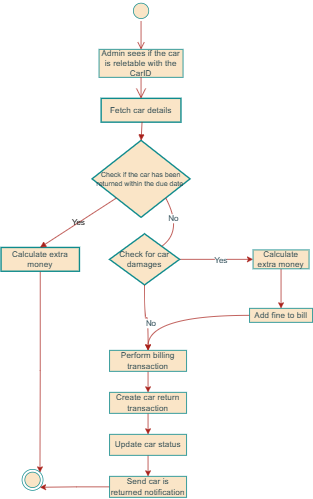

The diagram above was exported from draw.io. Its source (the exported page's mxGraphModel, read from the mxfile embedded in the PNG):
<mxGraphModel dx="2630" dy="1771" grid="1" gridSize="10" guides="1" tooltips="1" connect="1" arrows="1" fold="1" page="1" pageScale="1" pageWidth="850" pageHeight="1100" math="0" shadow="0">
  <root>
    <mxCell id="0" />
    <mxCell id="1" parent="0" />
    <mxCell id="2" value="Fetch car details" style="whiteSpace=wrap;strokeWidth=2;labelBackgroundColor=none;fillColor=#FAE5C7;strokeColor=#0F8B8D;fontColor=#143642;" parent="1" vertex="1">
      <mxGeometry x="93" width="114" height="34" as="geometry" />
    </mxCell>
    <mxCell id="3" value="Check if the car has been returned within the due date " style="rhombus;strokeWidth=2;whiteSpace=wrap;fontSize=10;labelBackgroundColor=none;fillColor=#FAE5C7;strokeColor=#0F8B8D;fontColor=#143642;" parent="1" vertex="1">
      <mxGeometry x="80" y="60" width="140" height="110" as="geometry" />
    </mxCell>
    <mxCell id="0OqjnxA-zhPyCJ7TvESe-57" style="edgeStyle=orthogonalEdgeStyle;curved=1;rounded=0;orthogonalLoop=1;jettySize=auto;html=1;exitX=0.5;exitY=1;exitDx=0;exitDy=0;entryX=1;entryY=0;entryDx=0;entryDy=0;strokeColor=#A8201A;fontColor=#143642;elbow=vertical;fillColor=#FAE5C7;" edge="1" parent="1" source="4" target="0OqjnxA-zhPyCJ7TvESe-26">
      <mxGeometry relative="1" as="geometry" />
    </mxCell>
    <mxCell id="4" value="Calculate extra money" style="whiteSpace=wrap;strokeWidth=2;labelBackgroundColor=none;fillColor=#FAE5C7;strokeColor=#0F8B8D;fontColor=#143642;" parent="1" vertex="1">
      <mxGeometry x="-50" y="213" width="112" height="34" as="geometry" />
    </mxCell>
    <mxCell id="9" value="" style="curved=1;startArrow=none;endArrow=block;exitX=0.5120833587646484;exitY=0.9901961158303654;entryX=0.50101133920614;entryY=-0.003236233609393962;labelBackgroundColor=none;strokeColor=#A8201A;fontColor=default;" parent="1" source="2" target="3" edge="1">
      <mxGeometry relative="1" as="geometry">
        <Array as="points" />
      </mxGeometry>
    </mxCell>
    <mxCell id="10" value="Yes" style="curved=1;startArrow=none;endArrow=block;exitX=0.0027432117647337682;exitY=0.9927779449447015;entryX=0.49874441964285715;entryY=-0.010492998010971966;labelBackgroundColor=none;strokeColor=#A8201A;fontColor=default;" parent="1" source="3" target="4" edge="1">
      <mxGeometry relative="1" as="geometry">
        <Array as="points" />
      </mxGeometry>
    </mxCell>
    <mxCell id="12" value="" style="curved=1;startArrow=none;endArrow=block;exitX=0.9992794666475463;exitY=0.9927779449447015;entryX=0;entryY=0.5;labelBackgroundColor=none;strokeColor=#A8201A;fontColor=default;entryDx=0;entryDy=0;entryPerimeter=0;" parent="1" source="3" target="0OqjnxA-zhPyCJ7TvESe-28" edge="1">
      <mxGeometry relative="1" as="geometry">
        <Array as="points">
          <mxPoint x="227" y="221" />
        </Array>
        <mxPoint x="227.3491687562605" y="255" as="targetPoint" />
      </mxGeometry>
    </mxCell>
    <mxCell id="0OqjnxA-zhPyCJ7TvESe-69" value="No" style="edgeLabel;html=1;align=center;verticalAlign=middle;resizable=0;points=[];strokeColor=#0F8B8D;fontColor=#143642;fillColor=#FAE5C7;" vertex="1" connectable="0" parent="12">
      <mxGeometry x="-0.7119" y="-5" relative="1" as="geometry">
        <mxPoint as="offset" />
      </mxGeometry>
    </mxCell>
    <mxCell id="0OqjnxA-zhPyCJ7TvESe-18" value="Admin sees if the car is reletable with the CarID" style="whiteSpace=wrap;html=1;align=center;labelBackgroundColor=none;fillColor=#FAE5C7;strokeColor=#0F8B8D;fontColor=#143642;" vertex="1" parent="1">
      <mxGeometry x="90" y="-70" width="120" height="40" as="geometry" />
    </mxCell>
    <mxCell id="0OqjnxA-zhPyCJ7TvESe-19" value="" style="endArrow=open;endFill=1;endSize=12;html=1;rounded=0;exitX=0.5;exitY=1;exitDx=0;exitDy=0;entryX=0.5;entryY=0;entryDx=0;entryDy=0;labelBackgroundColor=none;strokeColor=#A8201A;fontColor=default;" edge="1" parent="1" source="0OqjnxA-zhPyCJ7TvESe-18" target="2">
      <mxGeometry width="160" relative="1" as="geometry">
        <mxPoint x="30" y="40" as="sourcePoint" />
        <mxPoint x="190" y="40" as="targetPoint" />
      </mxGeometry>
    </mxCell>
    <mxCell id="0OqjnxA-zhPyCJ7TvESe-23" value="" style="ellipse;html=1;shape=startState;fillColor=#FAE5C7;strokeColor=#0F8B8D;labelBackgroundColor=none;fontColor=#143642;" vertex="1" parent="1">
      <mxGeometry x="135" y="-140" width="30" height="30" as="geometry" />
    </mxCell>
    <mxCell id="0OqjnxA-zhPyCJ7TvESe-24" value="" style="edgeStyle=orthogonalEdgeStyle;html=1;verticalAlign=bottom;endArrow=open;endSize=8;strokeColor=#A8201A;rounded=0;entryX=0.5;entryY=0;entryDx=0;entryDy=0;labelBackgroundColor=none;fontColor=default;" edge="1" source="0OqjnxA-zhPyCJ7TvESe-23" parent="1" target="0OqjnxA-zhPyCJ7TvESe-18">
      <mxGeometry relative="1" as="geometry">
        <mxPoint x="-25" y="-30" as="targetPoint" />
      </mxGeometry>
    </mxCell>
    <mxCell id="0OqjnxA-zhPyCJ7TvESe-26" value="" style="ellipse;html=1;shape=endState;fillColor=#FAE5C7;strokeColor=#0F8B8D;labelBackgroundColor=none;fontColor=#143642;" vertex="1" parent="1">
      <mxGeometry x="-20" y="530" width="30" height="30" as="geometry" />
    </mxCell>
    <mxCell id="0OqjnxA-zhPyCJ7TvESe-52" style="edgeStyle=orthogonalEdgeStyle;curved=1;rounded=0;orthogonalLoop=1;jettySize=auto;html=1;exitX=1;exitY=0.5;exitDx=0;exitDy=0;exitPerimeter=0;entryX=0;entryY=0.5;entryDx=0;entryDy=0;strokeColor=#A8201A;fontColor=#143642;elbow=vertical;fillColor=#FAE5C7;" edge="1" parent="1" source="0OqjnxA-zhPyCJ7TvESe-28" target="0OqjnxA-zhPyCJ7TvESe-35">
      <mxGeometry relative="1" as="geometry" />
    </mxCell>
    <mxCell id="0OqjnxA-zhPyCJ7TvESe-53" value="Yes" style="edgeLabel;html=1;align=center;verticalAlign=middle;resizable=0;points=[];strokeColor=#0F8B8D;fontColor=#143642;fillColor=#FAE5C7;" vertex="1" connectable="0" parent="0OqjnxA-zhPyCJ7TvESe-52">
      <mxGeometry x="0.119" y="-1" relative="1" as="geometry">
        <mxPoint as="offset" />
      </mxGeometry>
    </mxCell>
    <mxCell id="0OqjnxA-zhPyCJ7TvESe-28" value="Check for car damages" style="strokeWidth=2;html=1;shape=mxgraph.flowchart.decision;whiteSpace=wrap;strokeColor=#0F8B8D;fontColor=#143642;fillColor=#FAE5C7;" vertex="1" parent="1">
      <mxGeometry x="105" y="193.5" width="100" height="73" as="geometry" />
    </mxCell>
    <mxCell id="0OqjnxA-zhPyCJ7TvESe-61" style="edgeStyle=orthogonalEdgeStyle;curved=1;rounded=0;orthogonalLoop=1;jettySize=auto;html=1;entryX=0.5;entryY=0;entryDx=0;entryDy=0;strokeColor=#A8201A;fontColor=#143642;elbow=vertical;fillColor=#FAE5C7;" edge="1" parent="1" source="0OqjnxA-zhPyCJ7TvESe-35" target="0OqjnxA-zhPyCJ7TvESe-60">
      <mxGeometry relative="1" as="geometry" />
    </mxCell>
    <mxCell id="0OqjnxA-zhPyCJ7TvESe-35" value="Calculate extra money" style="html=1;whiteSpace=wrap;strokeColor=#0F8B8D;fontColor=#143642;fillColor=#FAE5C7;" vertex="1" parent="1">
      <mxGeometry x="310" y="216.5" width="80" height="27" as="geometry" />
    </mxCell>
    <mxCell id="0OqjnxA-zhPyCJ7TvESe-47" style="edgeStyle=orthogonalEdgeStyle;curved=1;rounded=0;orthogonalLoop=1;jettySize=auto;html=1;exitX=0.5;exitY=1;exitDx=0;exitDy=0;entryX=0.5;entryY=0;entryDx=0;entryDy=0;strokeColor=#A8201A;fontColor=#143642;elbow=vertical;fillColor=#FAE5C7;" edge="1" parent="1" source="0OqjnxA-zhPyCJ7TvESe-37" target="0OqjnxA-zhPyCJ7TvESe-38">
      <mxGeometry relative="1" as="geometry" />
    </mxCell>
    <mxCell id="0OqjnxA-zhPyCJ7TvESe-37" value="Perform billing transaction" style="html=1;whiteSpace=wrap;strokeColor=#0F8B8D;fontColor=#143642;fillColor=#FAE5C7;" vertex="1" parent="1">
      <mxGeometry x="105" y="360" width="110" height="30" as="geometry" />
    </mxCell>
    <mxCell id="0OqjnxA-zhPyCJ7TvESe-48" style="edgeStyle=orthogonalEdgeStyle;curved=1;rounded=0;orthogonalLoop=1;jettySize=auto;html=1;exitX=0.5;exitY=1;exitDx=0;exitDy=0;entryX=0.5;entryY=0;entryDx=0;entryDy=0;strokeColor=#A8201A;fontColor=#143642;elbow=vertical;fillColor=#FAE5C7;" edge="1" parent="1" source="0OqjnxA-zhPyCJ7TvESe-38" target="0OqjnxA-zhPyCJ7TvESe-41">
      <mxGeometry relative="1" as="geometry" />
    </mxCell>
    <mxCell id="0OqjnxA-zhPyCJ7TvESe-38" value="Create car return transaction" style="html=1;whiteSpace=wrap;strokeColor=#0F8B8D;fontColor=#143642;fillColor=#FAE5C7;" vertex="1" parent="1">
      <mxGeometry x="105" y="420" width="110" height="30" as="geometry" />
    </mxCell>
    <mxCell id="0OqjnxA-zhPyCJ7TvESe-49" style="edgeStyle=orthogonalEdgeStyle;curved=1;rounded=0;orthogonalLoop=1;jettySize=auto;html=1;exitX=0.5;exitY=1;exitDx=0;exitDy=0;entryX=0.5;entryY=0;entryDx=0;entryDy=0;strokeColor=#A8201A;fontColor=#143642;elbow=vertical;fillColor=#FAE5C7;" edge="1" parent="1" source="0OqjnxA-zhPyCJ7TvESe-41" target="0OqjnxA-zhPyCJ7TvESe-42">
      <mxGeometry relative="1" as="geometry" />
    </mxCell>
    <mxCell id="0OqjnxA-zhPyCJ7TvESe-56" style="edgeStyle=orthogonalEdgeStyle;curved=1;rounded=0;orthogonalLoop=1;jettySize=auto;html=1;exitX=0;exitY=0.5;exitDx=0;exitDy=0;entryX=1;entryY=1;entryDx=0;entryDy=0;strokeColor=#A8201A;fontColor=#143642;elbow=vertical;fillColor=#FAE5C7;" edge="1" parent="1" source="0OqjnxA-zhPyCJ7TvESe-42" target="0OqjnxA-zhPyCJ7TvESe-26">
      <mxGeometry relative="1" as="geometry" />
    </mxCell>
    <mxCell id="0OqjnxA-zhPyCJ7TvESe-42" value="Send car is returned notification" style="html=1;whiteSpace=wrap;strokeColor=#0F8B8D;fontColor=#143642;fillColor=#FAE5C7;" vertex="1" parent="1">
      <mxGeometry x="105" y="540" width="110" height="30" as="geometry" />
    </mxCell>
    <mxCell id="0OqjnxA-zhPyCJ7TvESe-41" value="Update car status" style="html=1;whiteSpace=wrap;strokeColor=#0F8B8D;fontColor=#143642;fillColor=#FAE5C7;" vertex="1" parent="1">
      <mxGeometry x="105" y="480" width="110" height="30" as="geometry" />
    </mxCell>
    <mxCell id="0OqjnxA-zhPyCJ7TvESe-67" style="edgeStyle=orthogonalEdgeStyle;curved=1;rounded=0;orthogonalLoop=1;jettySize=auto;html=1;strokeColor=#A8201A;fontColor=#143642;elbow=vertical;fillColor=#FAE5C7;" edge="1" parent="1" source="0OqjnxA-zhPyCJ7TvESe-60" target="0OqjnxA-zhPyCJ7TvESe-37">
      <mxGeometry relative="1" as="geometry" />
    </mxCell>
    <mxCell id="0OqjnxA-zhPyCJ7TvESe-60" value="Add fine to bill" style="html=1;whiteSpace=wrap;strokeColor=#0F8B8D;fontColor=#143642;fillColor=#FAE5C7;" vertex="1" parent="1">
      <mxGeometry x="305" y="300" width="90" height="20" as="geometry" />
    </mxCell>
    <mxCell id="0OqjnxA-zhPyCJ7TvESe-64" style="edgeStyle=orthogonalEdgeStyle;curved=1;rounded=0;orthogonalLoop=1;jettySize=auto;html=1;entryX=0.5;entryY=0;entryDx=0;entryDy=0;strokeColor=#A8201A;fontColor=#143642;elbow=vertical;fillColor=#FAE5C7;" edge="1" parent="1" source="0OqjnxA-zhPyCJ7TvESe-28" target="0OqjnxA-zhPyCJ7TvESe-37">
      <mxGeometry relative="1" as="geometry" />
    </mxCell>
    <mxCell id="0OqjnxA-zhPyCJ7TvESe-65" value="No" style="edgeLabel;html=1;align=center;verticalAlign=middle;resizable=0;points=[];strokeColor=#0F8B8D;fontColor=#143642;fillColor=#FAE5C7;" vertex="1" connectable="0" parent="0OqjnxA-zhPyCJ7TvESe-64">
      <mxGeometry x="0.2267" y="3" relative="1" as="geometry">
        <mxPoint as="offset" />
      </mxGeometry>
    </mxCell>
  </root>
</mxGraphModel>